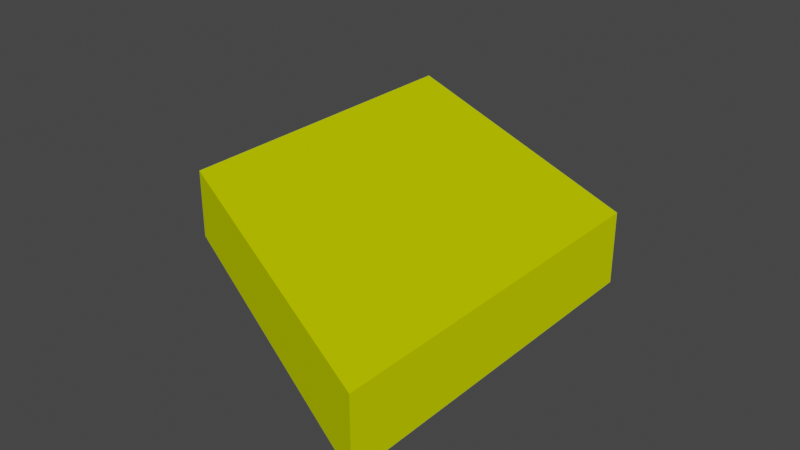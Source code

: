 # Source: Paralelkenar.blend  (saved by Blender 2.90.8; exported with 4.5.12 LTS)
import bpy
from mathutils import Matrix  # noqa: F401  (used for matrix-valued properties, if any)

bpy.ops.wm.read_factory_settings(use_empty=True)
scene = bpy.context.scene
scene.name = 'Scene'

# ---- collections
col_collection = bpy.data.collections.new('Collection'); scene.collection.children.link(col_collection)

# ---- materials (node trees are filled in below, after node groups)
mat_material = bpy.data.materials.new('Material')
mat_material.use_transparent_shadow = False
mat_material.diffuse_color = (0.6805, 0.8, 0.0, 1.0)

# ---- material node trees

# ---- world
world_world = bpy.data.worlds.new('World'); scene.world = world_world
world_world.use_nodes = True; world_world.node_tree.nodes.clear()
_N = world_world.node_tree.nodes; _L = world_world.node_tree.links
n0 = _N.new('ShaderNodeOutputWorld'); n0.name = 'World Output'; n0.location = (300, 300)
n1 = _N.new('ShaderNodeBackground'); n1.name = 'Background'; n1.location = (10, 300)
n1.inputs[0].default_value = (0.05088, 0.05088, 0.05088, 1.0)
_L.new(n1.outputs[0], n0.inputs[0])
n0.is_active_output = True
world_world.color = (0.05088, 0.05088, 0.05088)
world_world.use_sun_shadow = False
world_world.sun_shadow_jitter_overblur = 0.0

# ---- meshes
me_plane = bpy.data.meshes.new('Plane')
me_plane.from_pydata([(5.0, -2.5, 0.0), (5.0, -7.5, 0.0), (2.5, -5.0, 0.0), (7.5, -5.0, 0.0), (7.5, -7.5, 0.0), (2.5, -2.5, 0.0), (7.5, -6.25, 0.0), (7.5, -8.75, 0.0), (2.5, -6.25, 0.0), (2.5, -1.25, 0.0), (2.5, -3.75, 0.0), (7.5, -3.75, 0.0), (6.25, -8.125, 0.0), (3.75, -6.875, 0.0), (3.75, -1.875, 0.0), (6.25, -3.125, 0.0), (5.0, -2.5, -1.0), (5.0, -7.5, -1.0), (2.5, -5.0, -1.0), (7.5, -5.0, -1.0), (7.5, -7.5, -1.0), (2.5, -2.5, -1.0), (7.5, -6.25, -1.0), (7.5, -8.75, -1.0), (2.5, -6.25, -1.0), (2.5, -1.25, -1.0), (2.5, -3.75, -1.0), (7.5, -3.75, -1.0), (6.25, -8.125, -1.0), (3.75, -6.875, -1.0), (3.75, -1.875, -1.0), (6.25, -3.125, -1.0)], [], [(3, 11, 15, 0, 14, 9, 5, 10, 2, 8, 13, 1, 12, 7, 4, 6), (19, 22, 20, 23, 28, 17, 29, 24, 18, 26, 21, 25, 30, 16, 31, 27), (3, 6, 22, 19), (4, 7, 23, 20), (8, 2, 18, 24), (10, 5, 21, 26), (6, 4, 20, 22), (5, 9, 25, 21), (2, 10, 26, 18), (11, 3, 19, 27), (7, 12, 28, 23), (12, 1, 17, 28), (0, 15, 31, 16), (15, 11, 27, 31), (14, 0, 16, 30), (13, 8, 24, 29), (9, 14, 30, 25), (1, 13, 29, 17)])
_uv = me_plane.uv_layers.new(name='UVMap')
_uv.uv.foreach_set('vector', [0.875, 0.25, 0.875, 0.3125, 0.8125, 0.3437, 0.75, 0.375, 0.6875, 0.4062, 0.625, 0.4375, 0.625, 0.375, 0.625, 0.3125, 0.625, 0.25, 0.625, 0.1875, 0.6875, 0.1563, 0.75, 0.125, 0.8125, 0.09375, 0.875, 0.0625, 0.875, 0.125, 0.875, 0.1875, 0.875, 0.25, 0.875, 0.1875, 0.875, 0.125, 0.875, 0.0625, 0.8125, 0.09375, 0.75, 0.125, 0.6875, 0.1563, 0.625, 0.1875, 0.625, 0.25, 0.625, 0.3125, 0.625, 0.375, 0.625, 0.4375, 0.6875, 0.4062, 0.75, 0.375, 0.8125, 0.3437, 0.875, 0.3125, 0.875, 0.25, 0.875, 0.1875, 0.875, 0.1875, 0.875, 0.25, 0.875, 0.125, 0.875, 0.0625, 0.875, 0.0625, 0.875, 0.125, 0.625, 0.1875, 0.625, 0.25, 0.625, 0.25, 0.625, 0.1875, 0.625, 0.3125, 0.625, 0.375, 0.625, 0.375, 0.625, 0.3125, 0.875, 0.1875, 0.875, 0.125, 0.875, 0.125, 0.875, 0.1875, 0.625, 0.375, 0.625, 0.4375, 0.625, 0.4375, 0.625, 0.375, 0.625, 0.25, 0.625, 0.3125, 0.625, 0.3125, 0.625, 0.25, 0.875, 0.3125, 0.875, 0.25, 0.875, 0.25, 0.875, 0.3125, 0.875, 0.0625, 0.8125, 0.09375, 0.8125, 0.09375, 0.875, 0.0625, 0.8125, 0.09375, 0.75, 0.125, 0.75, 0.125, 0.8125, 0.09375, 0.75, 0.375, 0.8125, 0.3437, 0.8125, 0.3437, 0.75, 0.375, 0.8125, 0.3437, 0.875, 0.3125, 0.875, 0.3125, 0.8125, 0.3437, 0.6875, 0.4062, 0.75, 0.375, 0.75, 0.375, 0.6875, 0.4062, 0.6875, 0.1563, 0.625, 0.1875, 0.625, 0.1875, 0.6875, 0.1563, 0.625, 0.4375, 0.6875, 0.4062, 0.6875, 0.4062, 0.625, 0.4375, 0.75, 0.125, 0.6875, 0.1563, 0.6875, 0.1563, 0.75, 0.125])
me_plane.materials.append(mat_material)
me_plane.use_remesh_fix_poles = True
me_plane.use_remesh_preserve_attributes = False
me_plane.use_mirror_vertex_groups = False
me_plane.update()

# ---- objects
ob_plane = bpy.data.objects.new('Plane', me_plane)

# ---- transforms, parenting, visibility, modifiers, constraints
ob_plane.location = (0.0, 0.0, 0.0)
ob_plane.lineart.crease_threshold = 0.0

# ---- collection membership
col_collection.objects.link(ob_plane)

# ---- scene / render settings (as saved in the file)
scene.frame_start = 1; scene.frame_end = 250; scene.frame_set(1)
scene.render.engine = 'BLENDER_EEVEE_NEXT'
scene.cycles.use_denoising = False
scene.cycles.samples = 128
scene.cycles.sampling_pattern = 'TABULATED_SOBOL'
scene.cycles.use_adaptive_sampling = False
scene.cycles.use_light_tree = False
scene.view_settings.view_transform = 'Filmic'
bpy.context.view_layer.update()

# ---- added for rendering (the .blend has no active camera and no usable light): camera, sun
cam_auto = bpy.data.cameras.new('AutoCamera')
cam_auto.lens = 50.0
cam_auto.sensor_width = 36.0
cam_auto.clip_end = 1000.0
ob_auto_camera = bpy.data.objects.new('AutoCamera', cam_auto)
scene.collection.objects.link(ob_auto_camera)
ob_auto_camera.location = (13.391, -15.0692, 6.21282)
ob_auto_camera.rotation_euler = (1.09748, -7.21219e-08, 0.694738)
scene.camera = ob_auto_camera
light_auto_sun = bpy.data.lights.new('AutoSun', 'SUN')
light_auto_sun.energy = 3.0
light_auto_sun.angle = 0.0523599
ob_auto_sun = bpy.data.objects.new('AutoSun', light_auto_sun)
scene.collection.objects.link(ob_auto_sun)
ob_auto_sun.rotation_euler = (0.872665, 0.174533, 0.523599)
bpy.context.view_layer.update()
